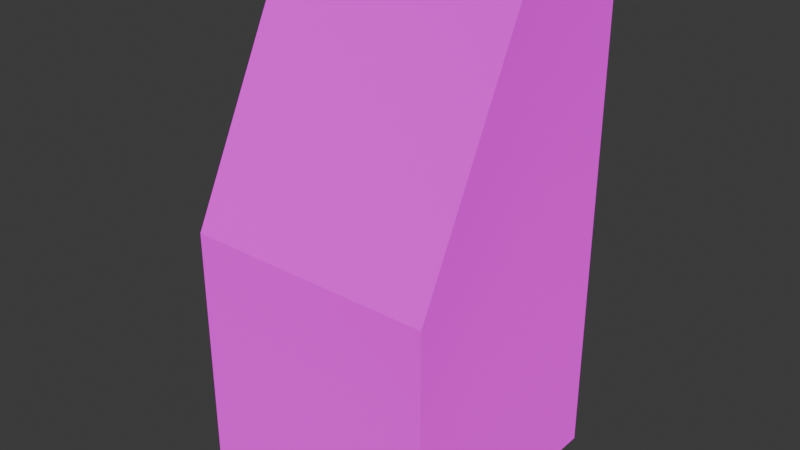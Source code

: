 # Source: lowpoly_arcade.blend  (saved by Blender 4.3.32; exported with 4.5.12 LTS)
import bpy
from mathutils import Matrix  # noqa: F401  (used for matrix-valued properties, if any)

bpy.ops.wm.read_factory_settings(use_empty=True)
scene = bpy.context.scene
scene.name = 'Scene'

# ---- collections
col_collection = bpy.data.collections.new('Collection'); scene.collection.children.link(col_collection)

# ---- images (referenced by path relative to the original .blend; pixels are not part of the script)
import os
ASSET_DIR = os.environ.get("B2B_ASSET_DIR", "")  # directory of the original .blend (textures are referenced by path, not embedded)
HERE = os.path.dirname(os.path.abspath(__file__))  # packed textures are extracted next to this script under _unpacked/

def load_image(name, relpath, width, height, colorspace="sRGB"):
    """Load a texture the original file referenced (path relative to the .blend, or extracted next to this script)."""
    p = next((c for c in (os.path.join(HERE, relpath), os.path.join(ASSET_DIR, relpath)) if relpath and os.path.exists(c)), "")
    if p:
        img = bpy.data.images.load(p, check_existing=True)
        img.name = name
    else:  # same state as the original file: an image datablock whose file is absent (Cycles renders it pink)
        img = bpy.data.images.new(name, width, height)
        img.source = "FILE"
        img.filepath = "//" + (relpath or name)
    img.colorspace_settings.name = colorspace
    return img
img_arcade_tex_png = load_image('arcade_tex.png', 'arcade_tex.png', 1024, 1024, 'sRGB')

# ---- materials (node trees are filled in below, after node groups)
mat_material_001 = bpy.data.materials.new('Material.001')

# ---- material node trees
mat_material_001.use_nodes = True; mat_material_001.node_tree.nodes.clear()
_N = mat_material_001.node_tree.nodes; _L = mat_material_001.node_tree.links
n0 = _N.new('ShaderNodeOutputMaterial'); n0.name = 'Material Output'; n0.location = (300, 300)
n1 = _N.new('ShaderNodeBsdfDiffuse'); n1.name = 'Diffuse BSDF'; n1.location = (10, 300)
n1.inputs[1].default_value = 0.5
n2 = _N.new('ShaderNodeTexImage'); n2.name = 'Image Texture'; n2.location = (-280, 280)
n2.image = img_arcade_tex_png
n2.interpolation = 'Closest'
_L.new(n1.outputs[0], n0.inputs[0])
_L.new(n2.outputs[0], n1.inputs[0])
n0.is_active_output = True

# ---- world
world_world = bpy.data.worlds.new('World'); scene.world = world_world
world_world.use_nodes = True; world_world.node_tree.nodes.clear()
_N = world_world.node_tree.nodes; _L = world_world.node_tree.links
n0 = _N.new('ShaderNodeOutputWorld'); n0.name = 'World Output'; n0.location = (300, 300)
n1 = _N.new('ShaderNodeBackground'); n1.name = 'Background'; n1.location = (10, 300)
n1.inputs[0].default_value = (0.05088, 0.05088, 0.05088, 1.0)
_L.new(n1.outputs[0], n0.inputs[0])
n0.is_active_output = True
world_world.color = (0.05088, 0.05088, 0.05088)
world_world.sun_shadow_jitter_overblur = 0.0

# ---- meshes
me_cube_001 = bpy.data.meshes.new('Cube.001')
me_cube_001.from_pydata([(-0.4, -0.4, -1.0), (-0.4, -0.4, -0.2), (-0.4, 0.4, -1.0), (-0.4, 0.4, -0.2), (0.4, -0.4, -1.0), (0.4, -0.4, -0.2), (0.4, 0.4, -1.0), (0.4, 0.4, -0.2), (-0.4, 0.0, 0.6), (-0.4, 0.4, 0.6), (0.4, 0.4, 0.6), (0.4, 0.0, 0.6)], [], [(0, 1, 3, 2), (2, 3, 7, 6), (6, 7, 5, 4), (4, 5, 1, 0), (2, 6, 4, 0), (7, 3, 9, 10), (10, 9, 8, 11), (5, 7, 10, 11), (3, 1, 8, 9), (1, 5, 11, 8)])
_k = set([(0, 1), (0, 2), (0, 4), (1, 8), (2, 3), (2, 6), (3, 9), (4, 5), (4, 6), (5, 11), (8, 9), (8, 11), (9, 10), (10, 11)])
me_cube_001.attributes.new('sharp_edge', 'BOOLEAN', 'EDGE').data.foreach_set('value', [ (min(e.vertices), max(e.vertices)) in _k for e in me_cube_001.edges])
_uv = me_cube_001.uv_layers.new(name='UVMap')
_uv.uv.foreach_set('vector', [0.7925, 0.02125, 0.7925, 0.25, 0.5637, 0.25, 0.5637, 0.02125, 0.25, 0.25, 0.25, 0.4788, 0.02125, 0.4788, 0.02125, 0.25, 0.7925, 0.5212, 0.7925, 0.75, 0.5637, 0.75, 0.5637, 0.5212, 0.5212, 0.02125, 0.5212, 0.25, 0.2925, 0.25, 0.2925, 0.02125, 0.25, 0.25, 0.02125, 0.25, 0.02125, 0.02125, 0.25, 0.02125, 0.02125, 0.4788, 0.25, 0.4788, 0.25, 0.7075, 0.02125, 0.7075, 0.5212, 0.6201, 0.2925, 0.6201, 0.2925, 0.5058, 0.5212, 0.5058, 0.5637, 0.75, 0.7925, 0.75, 0.7925, 0.9788, 0.6781, 0.9788, 0.5637, 0.25, 0.7925, 0.25, 0.6781, 0.4788, 0.5637, 0.4788, 0.2925, 0.25, 0.5212, 0.25, 0.5212, 0.5058, 0.2925, 0.5058])
me_cube_001.materials.append(mat_material_001)
me_cube_001.update()

# ---- objects
ob_cube = bpy.data.objects.new('Cube', me_cube_001)

# ---- transforms, parenting, visibility, modifiers, constraints
ob_cube.location = (0.0, 0.0, 1.0)

# ---- collection membership
col_collection.objects.link(ob_cube)

# ---- scene / render settings (as saved in the file)
scene.frame_start = 1; scene.frame_end = 250; scene.frame_set(1)
scene.render.engine = 'BLENDER_EEVEE_NEXT'
bpy.context.view_layer.update()

# ---- added for rendering (the .blend has no active camera and no usable light): camera, sun
cam_auto = bpy.data.cameras.new('AutoCamera')
cam_auto.lens = 50.0
cam_auto.sensor_width = 36.0
cam_auto.clip_end = 1000.0
ob_auto_camera = bpy.data.objects.new('AutoCamera', cam_auto)
scene.collection.objects.link(ob_auto_camera)
ob_auto_camera.location = (1.81306, -2.17568, 2.25045)
ob_auto_camera.rotation_euler = (1.09748, -7.21219e-08, 0.694738)
scene.camera = ob_auto_camera
light_auto_sun = bpy.data.lights.new('AutoSun', 'SUN')
light_auto_sun.energy = 3.0
light_auto_sun.angle = 0.0523599
ob_auto_sun = bpy.data.objects.new('AutoSun', light_auto_sun)
scene.collection.objects.link(ob_auto_sun)
ob_auto_sun.rotation_euler = (0.872665, 0.174533, 0.523599)
bpy.context.view_layer.update()
